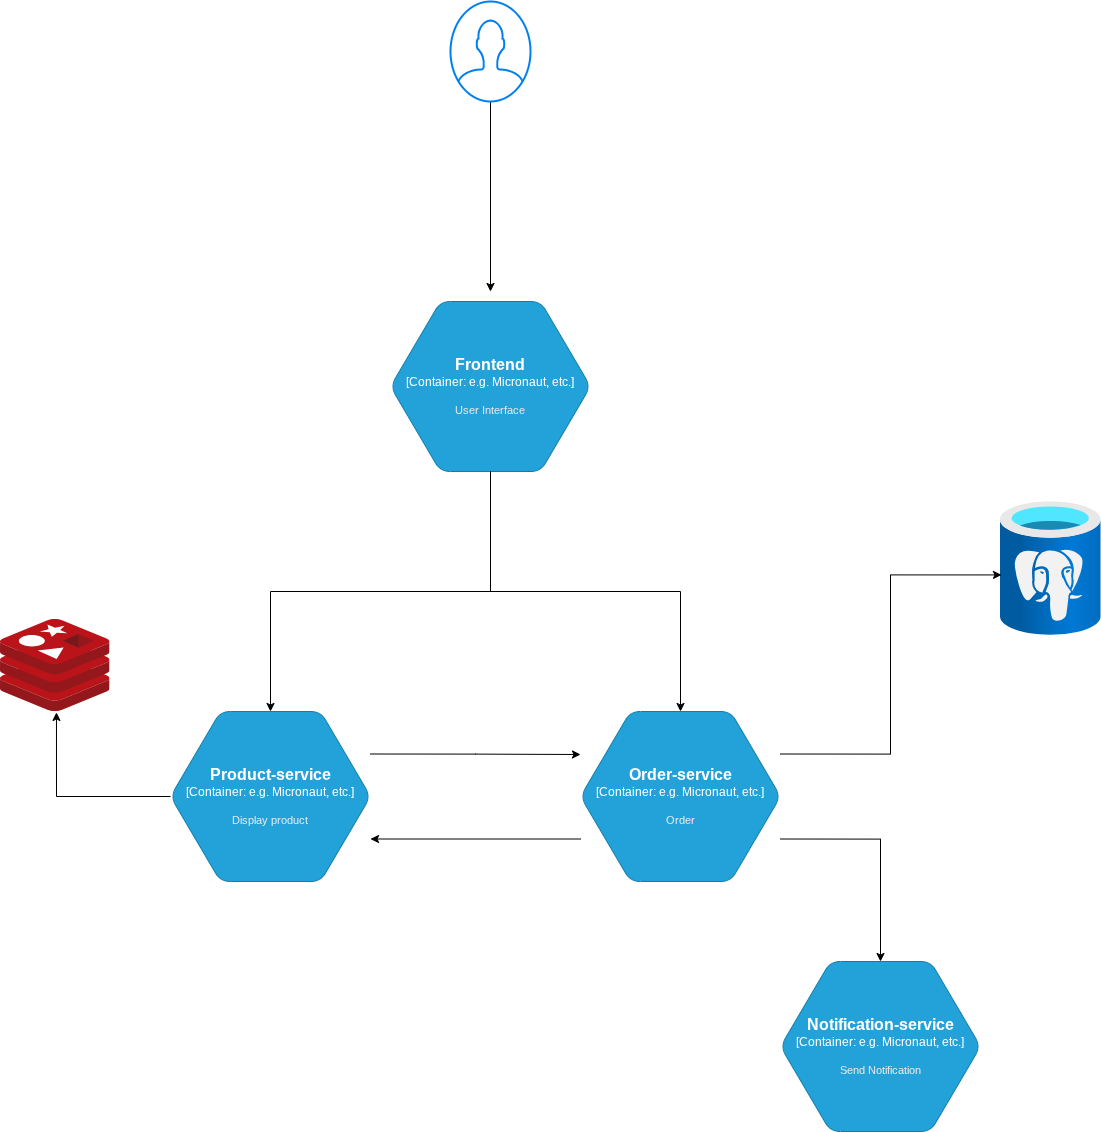

The diagram above was exported from draw.io. Its source (the exported page's mxGraphModel, read from the mxfile embedded in the PNG):
<mxGraphModel dx="2337" dy="2173" grid="1" gridSize="10" guides="1" tooltips="1" connect="1" arrows="1" fold="1" page="1" pageScale="1" pageWidth="827" pageHeight="1169" math="0" shadow="0">
  <root>
    <mxCell id="0" />
    <mxCell id="1" parent="0" />
    <object placeholders="1" c4Name="Product-service" c4Type="Container" c4Technology="e.g. Micronaut, etc." c4Description="Display product" label="&lt;font style=&quot;font-size: 16px&quot;&gt;&lt;b&gt;%c4Name%&lt;/b&gt;&lt;/font&gt;&lt;div&gt;[%c4Type%:&amp;nbsp;%c4Technology%]&lt;/div&gt;&lt;br&gt;&lt;div&gt;&lt;font style=&quot;font-size: 11px&quot;&gt;&lt;font color=&quot;#E6E6E6&quot;&gt;%c4Description%&lt;/font&gt;&lt;/div&gt;" id="5Jr_3MrIZWIjJjnYfhY9-2">
      <mxCell parent="1" style="shape=hexagon;size=50;perimeter=hexagonPerimeter2;whiteSpace=wrap;html=1;fixedSize=1;rounded=1;labelBackgroundColor=none;fillColor=#23A2D9;fontSize=12;fontColor=#ffffff;align=center;strokeColor=#0E7DAD;metaEdit=1;points=[[0.5,0,0],[1,0.25,0],[1,0.5,0],[1,0.75,0],[0.5,1,0],[0,0.75,0],[0,0.5,0],[0,0.25,0]];resizable=0;" vertex="1">
        <mxGeometry height="170" width="200" x="120" y="310" as="geometry" />
      </mxCell>
    </object>
    <object placeholders="1" c4Name="Order-service" c4Type="Container" c4Technology="e.g. Micronaut, etc." c4Description="Order" label="&lt;font style=&quot;font-size: 16px&quot;&gt;&lt;b&gt;%c4Name%&lt;/b&gt;&lt;/font&gt;&lt;div&gt;[%c4Type%:&amp;nbsp;%c4Technology%]&lt;/div&gt;&lt;br&gt;&lt;div&gt;&lt;font style=&quot;font-size: 11px&quot;&gt;&lt;font color=&quot;#E6E6E6&quot;&gt;%c4Description%&lt;/font&gt;&lt;/div&gt;" id="5Jr_3MrIZWIjJjnYfhY9-4">
      <mxCell parent="1" style="shape=hexagon;size=50;perimeter=hexagonPerimeter2;whiteSpace=wrap;html=1;fixedSize=1;rounded=1;labelBackgroundColor=none;fillColor=#23A2D9;fontSize=12;fontColor=#ffffff;align=center;strokeColor=#0E7DAD;metaEdit=1;points=[[0.5,0,0],[1,0.25,0],[1,0.5,0],[1,0.75,0],[0.5,1,0],[0,0.75,0],[0,0.5,0],[0,0.25,0]];resizable=0;" vertex="1">
        <mxGeometry height="170" width="200" x="530" y="310" as="geometry" />
      </mxCell>
    </object>
    <object placeholders="1" c4Name="Notification-service" c4Type="Container" c4Technology="e.g. Micronaut, etc." c4Description="Send Notification" label="&lt;font style=&quot;font-size: 16px&quot;&gt;&lt;b&gt;%c4Name%&lt;/b&gt;&lt;/font&gt;&lt;div&gt;[%c4Type%:&amp;nbsp;%c4Technology%]&lt;/div&gt;&lt;br&gt;&lt;div&gt;&lt;font style=&quot;font-size: 11px&quot;&gt;&lt;font color=&quot;#E6E6E6&quot;&gt;%c4Description%&lt;/font&gt;&lt;/div&gt;" id="5Jr_3MrIZWIjJjnYfhY9-6">
      <mxCell parent="1" style="shape=hexagon;size=50;perimeter=hexagonPerimeter2;whiteSpace=wrap;html=1;fixedSize=1;rounded=1;labelBackgroundColor=none;fillColor=#23A2D9;fontSize=12;fontColor=#ffffff;align=center;strokeColor=#0E7DAD;metaEdit=1;points=[[0.5,0,0],[1,0.25,0],[1,0.5,0],[1,0.75,0],[0.5,1,0],[0,0.75,0],[0,0.5,0],[0,0.25,0]];resizable=0;" vertex="1">
        <mxGeometry height="170" width="200" x="730" y="560" as="geometry" />
      </mxCell>
    </object>
    <object placeholders="1" c4Name="Frontend" c4Type="Container" c4Technology="e.g. Micronaut, etc." c4Description="User Interface" label="&lt;font style=&quot;font-size: 16px&quot;&gt;&lt;b&gt;%c4Name%&lt;/b&gt;&lt;/font&gt;&lt;div&gt;[%c4Type%:&amp;nbsp;%c4Technology%]&lt;/div&gt;&lt;br&gt;&lt;div&gt;&lt;font style=&quot;font-size: 11px&quot;&gt;&lt;font color=&quot;#E6E6E6&quot;&gt;%c4Description%&lt;/font&gt;&lt;/div&gt;" id="5Jr_3MrIZWIjJjnYfhY9-7">
      <mxCell parent="1" style="shape=hexagon;size=50;perimeter=hexagonPerimeter2;whiteSpace=wrap;html=1;fixedSize=1;rounded=1;labelBackgroundColor=none;fillColor=#23A2D9;fontSize=12;fontColor=#ffffff;align=center;strokeColor=#0E7DAD;metaEdit=1;points=[[0.5,0,0],[1,0.25,0],[1,0.5,0],[1,0.75,0],[0.5,1,0],[0,0.75,0],[0,0.5,0],[0,0.25,0]];resizable=0;" vertex="1">
        <mxGeometry height="170" width="200" x="340" y="-100" as="geometry" />
      </mxCell>
    </object>
    <mxCell id="5Jr_3MrIZWIjJjnYfhY9-9" parent="1" style="image;sketch=0;aspect=fixed;html=1;points=[];align=center;fontSize=12;image=img/lib/mscae/Cache_Redis_Product.svg;" value="" vertex="1">
      <mxGeometry height="92" width="109.52" x="-50" y="218" as="geometry" />
    </mxCell>
    <mxCell id="5Jr_3MrIZWIjJjnYfhY9-10" parent="1" style="image;aspect=fixed;html=1;points=[];align=center;fontSize=12;image=img/lib/azure2/databases/Azure_Database_PostgreSQL_Server.svg;" value="" vertex="1">
      <mxGeometry height="134" width="100.5" x="950" y="100" as="geometry" />
    </mxCell>
    <mxCell id="C9Fej2uqwtCel9nG7TwX-11" edge="1" parent="1" source="5Jr_3MrIZWIjJjnYfhY9-7" style="edgeStyle=orthogonalEdgeStyle;rounded=0;orthogonalLoop=1;jettySize=auto;html=1;exitX=0.5;exitY=1;exitDx=0;exitDy=0;exitPerimeter=0;entryX=0.5;entryY=0;entryDx=0;entryDy=0;entryPerimeter=0;" target="5Jr_3MrIZWIjJjnYfhY9-4">
      <mxGeometry relative="1" as="geometry" />
    </mxCell>
    <mxCell id="C9Fej2uqwtCel9nG7TwX-14" edge="1" parent="1" source="5Jr_3MrIZWIjJjnYfhY9-4" style="edgeStyle=orthogonalEdgeStyle;rounded=0;orthogonalLoop=1;jettySize=auto;html=1;exitX=1;exitY=0.25;exitDx=0;exitDy=0;exitPerimeter=0;entryX=0.01;entryY=0.548;entryDx=0;entryDy=0;entryPerimeter=0;" target="5Jr_3MrIZWIjJjnYfhY9-10">
      <mxGeometry relative="1" as="geometry" />
    </mxCell>
    <mxCell id="C9Fej2uqwtCel9nG7TwX-15" edge="1" parent="1" source="5Jr_3MrIZWIjJjnYfhY9-4" style="edgeStyle=orthogonalEdgeStyle;rounded=0;orthogonalLoop=1;jettySize=auto;html=1;exitX=1;exitY=0.75;exitDx=0;exitDy=0;exitPerimeter=0;entryX=0.5;entryY=0;entryDx=0;entryDy=0;entryPerimeter=0;" target="5Jr_3MrIZWIjJjnYfhY9-6">
      <mxGeometry relative="1" as="geometry" />
    </mxCell>
    <mxCell id="C9Fej2uqwtCel9nG7TwX-17" edge="1" parent="1" source="5Jr_3MrIZWIjJjnYfhY9-2" style="edgeStyle=orthogonalEdgeStyle;rounded=0;orthogonalLoop=1;jettySize=auto;html=1;exitX=0;exitY=0.5;exitDx=0;exitDy=0;exitPerimeter=0;entryX=0.511;entryY=1.01;entryDx=0;entryDy=0;entryPerimeter=0;" target="5Jr_3MrIZWIjJjnYfhY9-9">
      <mxGeometry relative="1" as="geometry" />
    </mxCell>
    <mxCell id="C9Fej2uqwtCel9nG7TwX-26" edge="1" parent="1" source="5Jr_3MrIZWIjJjnYfhY9-7" style="edgeStyle=orthogonalEdgeStyle;rounded=0;orthogonalLoop=1;jettySize=auto;html=1;exitX=0.5;exitY=1;exitDx=0;exitDy=0;exitPerimeter=0;entryX=0.5;entryY=0;entryDx=0;entryDy=0;entryPerimeter=0;" target="5Jr_3MrIZWIjJjnYfhY9-2">
      <mxGeometry relative="1" as="geometry" />
    </mxCell>
    <mxCell id="C9Fej2uqwtCel9nG7TwX-27" edge="1" parent="1" source="5Jr_3MrIZWIjJjnYfhY9-4" style="edgeStyle=orthogonalEdgeStyle;rounded=0;orthogonalLoop=1;jettySize=auto;html=1;exitX=0;exitY=0.75;exitDx=0;exitDy=0;exitPerimeter=0;entryX=1;entryY=0.75;entryDx=0;entryDy=0;entryPerimeter=0;" target="5Jr_3MrIZWIjJjnYfhY9-2">
      <mxGeometry relative="1" as="geometry" />
    </mxCell>
    <mxCell id="C9Fej2uqwtCel9nG7TwX-28" edge="1" parent="1" source="5Jr_3MrIZWIjJjnYfhY9-2" style="edgeStyle=orthogonalEdgeStyle;rounded=0;orthogonalLoop=1;jettySize=auto;html=1;exitX=1;exitY=0.25;exitDx=0;exitDy=0;exitPerimeter=0;">
      <mxGeometry relative="1" as="geometry">
        <mxPoint x="530" y="353" as="targetPoint" />
      </mxGeometry>
    </mxCell>
    <mxCell id="C9Fej2uqwtCel9nG7TwX-30" edge="1" parent="1" source="C9Fej2uqwtCel9nG7TwX-29" style="edgeStyle=orthogonalEdgeStyle;rounded=0;orthogonalLoop=1;jettySize=auto;html=1;">
      <mxGeometry relative="1" as="geometry">
        <mxPoint x="440" y="-110" as="targetPoint" />
      </mxGeometry>
    </mxCell>
    <mxCell id="C9Fej2uqwtCel9nG7TwX-29" parent="1" style="html=1;verticalLabelPosition=bottom;align=center;labelBackgroundColor=#ffffff;verticalAlign=top;strokeWidth=2;strokeColor=#0080F0;shadow=0;dashed=0;shape=mxgraph.ios7.icons.user;" value="" vertex="1">
      <mxGeometry height="100" width="80" x="400" y="-400" as="geometry" />
    </mxCell>
  </root>
</mxGraphModel>